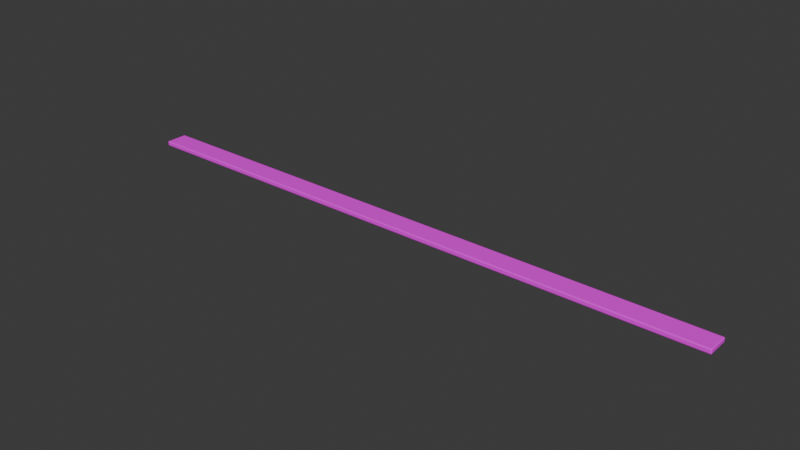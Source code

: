 # Source: plank_1x4.blend  (saved by Blender 5.1.30; exported with 4.5.12 LTS)
import bpy
from mathutils import Matrix  # noqa: F401  (used for matrix-valued properties, if any)

bpy.ops.wm.read_factory_settings(use_empty=True)
scene = bpy.context.scene
scene.name = 'Scene'

# ---- collections
col_collection = bpy.data.collections.new('Collection'); scene.collection.children.link(col_collection)

# ---- images (referenced by path relative to the original .blend; pixels are not part of the script)
import os
ASSET_DIR = os.environ.get("B2B_ASSET_DIR", "")  # directory of the original .blend (textures are referenced by path, not embedded)
HERE = os.path.dirname(os.path.abspath(__file__))  # packed textures are extracted next to this script under _unpacked/

def load_image(name, relpath, width, height, colorspace="sRGB"):
    """Load a texture the original file referenced (path relative to the .blend, or extracted next to this script)."""
    p = next((c for c in (os.path.join(HERE, relpath), os.path.join(ASSET_DIR, relpath)) if relpath and os.path.exists(c)), "")
    if p:
        img = bpy.data.images.load(p, check_existing=True)
        img.name = name
    else:  # same state as the original file: an image datablock whose file is absent (Cycles renders it pink)
        img = bpy.data.images.new(name, width, height)
        img.source = "FILE"
        img.filepath = "//" + (relpath or name)
    img.colorspace_settings.name = colorspace
    return img
img_plank_1x4_face_color_png = load_image('plank_1x4_face_color.png', 'plank_1x4_face_color.png', 1024, 1024, 'sRGB')
img_plank_1x4_end_color_png = load_image('plank_1x4_end_color.png', 'plank_1x4_end_color.png', 1024, 1024, 'sRGB')

# ---- materials (node trees are filled in below, after node groups)
mat_plank1x4face = bpy.data.materials.new('Plank1x4Face')
mat_plank1x4face.diffuse_color = (0.82, 0.63, 0.36, 1.0)
mat_plank1x4end = bpy.data.materials.new('Plank1x4End')
mat_plank1x4end.diffuse_color = (0.82, 0.63, 0.36, 1.0)

# ---- material node trees
mat_plank1x4face.use_nodes = True; mat_plank1x4face.node_tree.nodes.clear()
_N = mat_plank1x4face.node_tree.nodes; _L = mat_plank1x4face.node_tree.links
n0 = _N.new('ShaderNodeOutputMaterial'); n0.name = 'Material Output'; n0.location = (0, 0)
n1 = _N.new('ShaderNodeBsdfPrincipled'); n1.name = 'Principled BSDF'; n1.location = (0, 0)
n2 = _N.new('ShaderNodeTexImage'); n2.name = 'Image Texture'; n2.location = (0, 0)
n2.image = img_plank_1x4_face_color_png
_L.new(n2.outputs[0], n1.inputs[0])
_L.new(n1.outputs[0], n0.inputs[0])
n0.is_active_output = True
mat_plank1x4end.use_nodes = True; mat_plank1x4end.node_tree.nodes.clear()
_N = mat_plank1x4end.node_tree.nodes; _L = mat_plank1x4end.node_tree.links
n0 = _N.new('ShaderNodeOutputMaterial'); n0.name = 'Material Output'; n0.location = (0, 0)
n1 = _N.new('ShaderNodeBsdfPrincipled'); n1.name = 'Principled BSDF'; n1.location = (0, 0)
n2 = _N.new('ShaderNodeTexImage'); n2.name = 'Image Texture'; n2.location = (0, 0)
n2.image = img_plank_1x4_end_color_png
_L.new(n2.outputs[0], n1.inputs[0])
_L.new(n1.outputs[0], n0.inputs[0])
n0.is_active_output = True

# ---- world
world_world = bpy.data.worlds.new('World'); scene.world = world_world
world_world.use_nodes = True; world_world.node_tree.nodes.clear()
_N = world_world.node_tree.nodes; _L = world_world.node_tree.links
n0 = _N.new('ShaderNodeOutputWorld'); n0.name = 'World Output'; n0.location = (200, 100)
n1 = _N.new('ShaderNodeBackground'); n1.name = 'Background'; n1.location = (-200, 100)
n1.inputs[0].default_value = (0.05088, 0.05088, 0.05088, 1.0)
_L.new(n1.outputs[0], n0.inputs[0])
n0.is_active_output = True
world_world.color = (0.05088, 0.05088, 0.05088)
world_world.sun_shadow_jitter_overblur = 0.0

# ---- meshes
me_plank1x4_mesh = bpy.data.meshes.new('Plank1x4_mesh')
me_plank1x4_mesh.from_pydata([(-1.219, -0.04445, -0.009525), (1.219, -0.04445, -0.009525), (1.219, 0.04445, -0.009525), (-1.219, 0.04445, -0.009525), (-1.219, -0.04445, 0.009525), (1.219, -0.04445, 0.009525), (1.219, 0.04445, 0.009525), (-1.219, 0.04445, 0.009525)], [], [(3, 2, 1, 0), (4, 5, 6, 7), (0, 1, 5, 4), (1, 2, 6, 5), (2, 3, 7, 6), (3, 0, 4, 7)])
me_plank1x4_mesh.polygons.foreach_set('material_index', [0, 0, 0, 1, 0, 1])
_uv = me_plank1x4_mesh.uv_layers.new(name='UVMap')
_uv.uv.foreach_set('vector', [0.0, 0.08, 1.0, 0.08, 1.0, 0.28, 0.0, 0.28, 0.0, 0.38, 0.0, 0.98, 1.0, 0.98, 1.0, 0.38, 0.0, 0.02, 0.0, 0.16, 1.0, 0.16, 1.0, 0.02, 0.0, 0.0, 0.0, 1.0, 1.0, 1.0, 1.0, 0.0, 0.0, 0.2, 0.0, 0.34, 1.0, 0.34, 1.0, 0.2, 1.0, 0.0, 1.0, 1.0, 0.0, 1.0, 0.0, 0.0])
me_plank1x4_mesh.materials.append(mat_plank1x4face)
me_plank1x4_mesh.materials.append(mat_plank1x4end)
me_plank1x4_mesh.update()

# ---- objects
ob_plank1x4root = bpy.data.objects.new('Plank1x4Root', None)
ob_plank1x4 = bpy.data.objects.new('Plank1x4', me_plank1x4_mesh)

# ---- transforms, parenting, visibility, modifiers, constraints
ob_plank1x4root.location = (0.0, 0.0, 0.0)
ob_plank1x4.parent = ob_plank1x4root
ob_plank1x4.location = (0.0, 0.0, 0.0)
_m = ob_plank1x4.modifiers.new('Soft store-board eased edges', 'BEVEL')
_m.width = 0.0035
_m.width_pct = 0.0035
_m.segments = 2
_m = ob_plank1x4.modifiers.new('Weighted board normals', 'WEIGHTED_NORMAL')
_m.keep_sharp = True

# ---- collection membership
scene.collection.objects.link(ob_plank1x4root)
scene.collection.objects.link(ob_plank1x4)

# ---- scene / render settings (as saved in the file)
scene.frame_start = 1; scene.frame_end = 250; scene.frame_set(1)
scene.render.engine = 'BLENDER_EEVEE_NEXT'
scene.render.bake_bias = 0.0
scene.render.bake_samples = 0
scene.cycles.sampling_pattern = 'TABULATED_SOBOL'
scene.eevee.use_volume_custom_range = False
bpy.context.view_layer.update()

# ---- added for rendering (the .blend has no active camera and no usable light): camera, sun
cam_auto = bpy.data.cameras.new('AutoCamera')
cam_auto.lens = 50.0
cam_auto.sensor_width = 36.0
cam_auto.clip_end = 1000.0
ob_auto_camera = bpy.data.objects.new('AutoCamera', cam_auto)
scene.collection.objects.link(ob_auto_camera)
ob_auto_camera.location = (2.25764, -2.70916, 1.80611)
ob_auto_camera.rotation_euler = (1.09748, -7.21219e-08, 0.694738)
scene.camera = ob_auto_camera
light_auto_sun = bpy.data.lights.new('AutoSun', 'SUN')
light_auto_sun.energy = 3.0
light_auto_sun.angle = 0.0523599
ob_auto_sun = bpy.data.objects.new('AutoSun', light_auto_sun)
scene.collection.objects.link(ob_auto_sun)
ob_auto_sun.rotation_euler = (0.872665, 0.174533, 0.523599)
bpy.context.view_layer.update()
